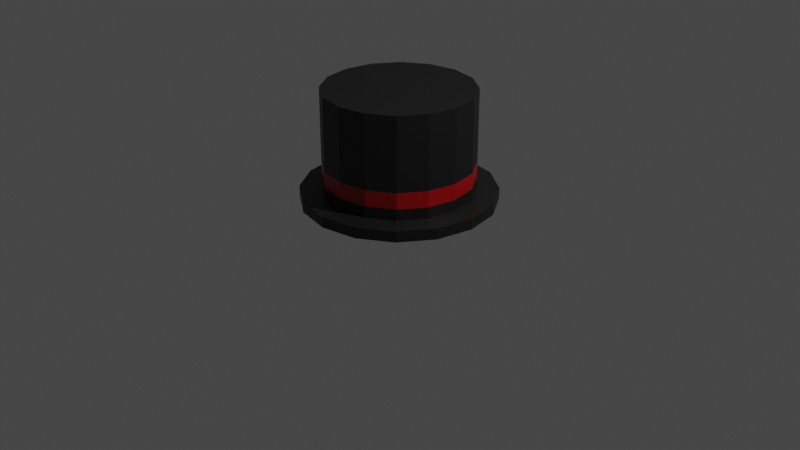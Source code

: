 # Source: topHat.blend  (saved by Blender 2.81.16; exported with 4.5.12 LTS)
import bpy
from mathutils import Matrix  # noqa: F401  (used for matrix-valued properties, if any)

bpy.ops.wm.read_factory_settings(use_empty=True)
scene = bpy.context.scene
scene.name = 'Scene'

# ---- collections
col_collection = bpy.data.collections.new('Collection'); scene.collection.children.link(col_collection)

# ---- materials (node trees are filled in below, after node groups)
mat_material_001 = bpy.data.materials.new('Material.001')
mat_material_001.use_transparent_shadow = False
mat_material = bpy.data.materials.new('Material')
mat_material.alpha_threshold = 0.0
mat_material.use_transparent_shadow = False
mat_material.line_color = (0.0, 0.0, 0.0, 1.0)

# ---- material node trees
mat_material_001.use_nodes = True; mat_material_001.node_tree.nodes.clear()
_N = mat_material_001.node_tree.nodes; _L = mat_material_001.node_tree.links
n0 = _N.new('ShaderNodeOutputMaterial'); n0.name = 'Material Output'; n0.location = (300, 300)
n1 = _N.new('ShaderNodeBsdfPrincipled'); n1.name = 'Principled BSDF'; n1.location = (10, 300)
n1.distribution = 'GGX'
n1.subsurface_method = 'BURLEY'
n1.inputs[0].default_value = (0.007194, 0.007194, 0.007194, 1.0)
n1.inputs[3].default_value = 1.45
n1.inputs[27].default_value = (0.0, 0.0, 0.0, 1.0)
n1.inputs[28].default_value = 1.0
_L.new(n1.outputs[0], n0.inputs[0])
n0.is_active_output = True
mat_material.use_nodes = True; mat_material.node_tree.nodes.clear()
_N = mat_material.node_tree.nodes; _L = mat_material.node_tree.links
n0 = _N.new('ShaderNodeOutputMaterial'); n0.name = 'Material Output'; n0.location = (300, 300)
n1 = _N.new('ShaderNodeBsdfPrincipled'); n1.name = 'Principled BSDF'; n1.location = (10, 300)
n1.distribution = 'GGX'
n1.subsurface_method = 'BURLEY'
n1.inputs[0].default_value = (0.3424, 0.0, 0.00058, 1.0)
n1.inputs[2].default_value = 0.4
n1.inputs[3].default_value = 1.45
n1.inputs[27].default_value = (0.0, 0.0, 0.0, 1.0)
n1.inputs[28].default_value = 1.0
_L.new(n1.outputs[0], n0.inputs[0])
n0.is_active_output = True

# ---- world
world_world = bpy.data.worlds.new('World'); scene.world = world_world
world_world.use_nodes = True; world_world.node_tree.nodes.clear()
_N = world_world.node_tree.nodes; _L = world_world.node_tree.links
n0 = _N.new('ShaderNodeOutputWorld'); n0.name = 'World Output'; n0.location = (300, 300)
n1 = _N.new('ShaderNodeBackground'); n1.name = 'Background'; n1.location = (10, 300)
n1.inputs[0].default_value = (0.05088, 0.05088, 0.05088, 1.0)
_L.new(n1.outputs[0], n0.inputs[0])
n0.is_active_output = True
world_world.color = (0.05088, 0.05088, 0.05088)
world_world.use_sun_shadow = False
world_world.sun_shadow_jitter_overblur = 0.0

# ---- cameras
cam_camera = bpy.data.cameras.new('Camera')
cam_camera.clip_end = 100.0
cam_camera.ortho_scale = 7.314

# ---- lights
light_light = bpy.data.lights.new('Light', 'POINT')
light_light.transmission_factor = 0.0
light_light.energy = 1000.0
light_light.shadow_soft_size = 0.1
light_light.shadow_maximum_resolution = 0.006
light_light.use_absolute_resolution = True

# ---- meshes
me_cylinder = bpy.data.meshes.new('Cylinder')
me_cylinder.from_pydata([(-4.871e-08, 0.7328, -1.0), (-4.169e-08, 0.7713, 1.0), (0.2804, 0.677, -1.0), (0.2952, 0.7126, 1.0), (0.5182, 0.5182, -1.0), (0.5454, 0.5454, 1.0), (0.677, 0.2804, -1.0), (0.7126, 0.2952, 1.0), (0.7328, -4.574e-08, -1.0), (0.7713, -4.545e-08, 1.0), (0.677, -0.2804, -1.0), (0.7126, -0.2952, 1.0), (0.5182, -0.5182, -1.0), (0.5454, -0.5454, 1.0), (0.2804, -0.677, -1.0), (0.2952, -0.7126, 1.0), (1.084e-07, -0.7328, -1.0), (1.145e-07, -0.7713, 1.0), (-0.2804, -0.677, -1.0), (-0.2952, -0.7126, 1.0), (-0.5182, -0.5182, -1.0), (-0.5454, -0.5454, 1.0), (-0.677, -0.2804, -1.0), (-0.7126, -0.2952, 1.0), (-0.7328, -6.342e-09, -1.0), (-0.7713, -3.71e-09, 1.0), (-0.677, 0.2804, -1.0), (-0.7126, 0.2952, 1.0), (-0.5182, 0.5182, -1.0), (-0.5454, 0.5454, 1.0), (-0.2804, 0.677, -1.0), (-0.2952, 0.7126, 1.0), (0.3827, 0.9239, 1.0), (0.0, 1.0, 1.0), (0.7071, 0.7071, 1.0), (0.9239, 0.3827, 1.0), (1.0, -4.371e-08, 1.0), (0.9239, -0.3827, 1.0), (0.7071, -0.7071, 1.0), (0.3827, -0.9239, 1.0), (1.51e-07, -1.0, 1.0), (-0.3827, -0.9239, 1.0), (-0.7071, -0.7071, 1.0), (-0.9239, -0.3827, 1.0), (-1.0, 1.192e-08, 1.0), (-0.9239, 0.3827, 1.0), (-0.7071, 0.7071, 1.0), (-0.3827, 0.9239, 1.0), (0.2952, 0.7126, 19.58), (-3.785e-08, 0.7713, 19.58), (0.5454, 0.5454, 19.58), (0.7126, 0.2952, 19.58), (0.7713, -4.545e-08, 19.58), (0.7126, -0.2952, 19.58), (0.5454, -0.5454, 19.58), (0.2952, -0.7126, 19.58), (1.184e-07, -0.7713, 19.58), (-0.2952, -0.7126, 19.58), (-0.5454, -0.5454, 19.58), (-0.7126, -0.2952, 19.58), (-0.7713, -3.71e-09, 19.58), (-0.7126, 0.2952, 19.58), (-0.5454, 0.5454, 19.58), (-0.2952, 0.7126, 19.58), (-0.7713, -3.71e-09, 3.064), (-0.7713, -3.71e-09, 6.031), (-0.7126, 0.2952, 6.031), (-0.7126, 0.2952, 3.064), (0.7126, -0.2952, 3.064), (0.7126, -0.2952, 6.031), (0.5454, -0.5454, 6.031), (0.5454, -0.5454, 3.064), (-0.5454, 0.5454, 6.031), (-0.5454, 0.5454, 3.064), (0.2952, -0.7126, 6.031), (0.2952, -0.7126, 3.064), (-0.2952, 0.7126, 6.031), (-0.2952, 0.7126, 3.064), (1.162e-07, -0.7713, 6.031), (1.149e-07, -0.7713, 3.064), (-4.127e-08, 0.7713, 3.064), (-3.999e-08, 0.7713, 6.031), (0.2952, 0.7126, 6.031), (0.2952, 0.7126, 3.064), (-0.2952, -0.7126, 6.031), (-0.2952, -0.7126, 3.064), (0.5454, 0.5454, 6.031), (0.5454, 0.5454, 3.064), (-0.5454, -0.5454, 6.031), (-0.5454, -0.5454, 3.064), (0.7126, 0.2952, 6.031), (0.7126, 0.2952, 3.064), (-0.7126, -0.2952, 6.031), (-0.7126, -0.2952, 3.064), (0.7713, -4.545e-08, 6.031), (0.7713, -4.545e-08, 3.064), (0.0, 1.0, -1.0), (0.3827, 0.9239, -1.0), (0.7071, 0.7071, -1.0), (0.9239, 0.3827, -1.0), (1.0, -4.371e-08, -1.0), (0.9239, -0.3827, -1.0), (0.7071, -0.7071, -1.0), (0.3827, -0.9239, -1.0), (1.51e-07, -1.0, -1.0), (-0.3827, -0.9239, -1.0), (-0.7071, -0.7071, -1.0), (-0.9239, -0.3827, -1.0), (-1.0, 1.192e-08, -1.0), (-0.9239, 0.3827, -1.0), (-0.7071, 0.7071, -1.0), (-0.3827, 0.9239, -1.0), (-4.991e-08, 0.7328, 9.452), (0.2804, 0.677, 9.452), (0.5182, 0.5182, 9.452), (0.677, 0.2804, 9.452), (0.7328, -4.574e-08, 9.452), (0.677, -0.2804, 9.452), (0.5182, -0.5182, 9.452), (0.2804, -0.677, 9.452), (1.072e-07, -0.7328, 9.452), (-0.2804, -0.677, 9.452), (-0.5182, -0.5182, 9.452), (-0.677, -0.2804, 9.452), (-0.7328, -6.342e-09, 9.452), (-0.677, 0.2804, 9.452), (-0.5182, 0.5182, 9.452), (-0.2804, 0.677, 9.452)], [], [(96, 33, 32, 97), (97, 32, 34, 98), (98, 34, 35, 99), (99, 35, 36, 100), (100, 36, 37, 101), (101, 37, 38, 102), (102, 38, 39, 103), (103, 39, 40, 104), (104, 40, 41, 105), (105, 41, 42, 106), (106, 42, 43, 107), (107, 43, 44, 108), (108, 44, 45, 109), (109, 45, 46, 110), (66, 65, 60, 61), (110, 46, 47, 111), (111, 47, 33, 96), (4, 6, 115, 114), (1, 3, 32, 33), (3, 5, 34, 32), (5, 7, 35, 34), (7, 9, 36, 35), (9, 11, 37, 36), (11, 13, 38, 37), (13, 15, 39, 38), (15, 17, 40, 39), (17, 19, 41, 40), (19, 21, 42, 41), (21, 23, 43, 42), (23, 25, 44, 43), (25, 27, 45, 44), (27, 29, 46, 45), (29, 31, 47, 46), (31, 1, 33, 47), (48, 49, 63, 62, 61, 60, 59, 58, 57, 56, 55, 54, 53, 52, 51, 50), (70, 69, 53, 54), (72, 66, 61, 62), (74, 70, 54, 55), (76, 72, 62, 63), (78, 74, 55, 56), (82, 81, 49, 48), (81, 76, 63, 49), (84, 78, 56, 57), (86, 82, 48, 50), (88, 84, 57, 58), (90, 86, 50, 51), (92, 88, 58, 59), (94, 90, 51, 52), (65, 92, 59, 60), (69, 94, 52, 53), (11, 9, 95, 68), (68, 95, 94, 69), (25, 23, 93, 64), (64, 93, 92, 65), (9, 7, 91, 95), (95, 91, 90, 94), (23, 21, 89, 93), (93, 89, 88, 92), (7, 5, 87, 91), (91, 87, 86, 90), (21, 19, 85, 89), (89, 85, 84, 88), (5, 3, 83, 87), (87, 83, 82, 86), (19, 17, 79, 85), (85, 79, 78, 84), (1, 31, 77, 80), (80, 77, 76, 81), (3, 1, 80, 83), (83, 80, 81, 82), (17, 15, 75, 79), (79, 75, 74, 78), (31, 29, 73, 77), (77, 73, 72, 76), (15, 13, 71, 75), (75, 71, 70, 74), (29, 27, 67, 73), (73, 67, 66, 72), (13, 11, 68, 71), (71, 68, 69, 70), (27, 25, 64, 67), (67, 64, 65, 66), (2, 0, 96, 97), (4, 2, 97, 98), (6, 4, 98, 99), (8, 6, 99, 100), (10, 8, 100, 101), (12, 10, 101, 102), (14, 12, 102, 103), (16, 14, 103, 104), (18, 16, 104, 105), (20, 18, 105, 106), (22, 20, 106, 107), (24, 22, 107, 108), (26, 24, 108, 109), (28, 26, 109, 110), (30, 28, 110, 111), (0, 30, 111, 96), (112, 113, 114, 115, 116, 117, 118, 119, 120, 121, 122, 123, 124, 125, 126, 127), (20, 22, 123, 122), (6, 8, 116, 115), (22, 24, 124, 123), (8, 10, 117, 116), (24, 26, 125, 124), (10, 12, 118, 117), (26, 28, 126, 125), (12, 14, 119, 118), (28, 30, 127, 126), (14, 16, 120, 119), (0, 2, 113, 112), (30, 0, 112, 127), (16, 18, 121, 120), (2, 4, 114, 113), (18, 20, 122, 121)])
me_cylinder.polygons.foreach_set('material_index', [0, 0, 0, 0, 0, 0, 0, 0, 0, 0, 0, 0, 0, 0, 0, 0, 0, 0, 0, 0, 0, 0, 0, 0, 0, 0, 0, 0, 0, 0, 0, 0, 0, 0, 0, 0, 0, 0, 0, 0, 0, 0, 0, 0, 0, 0, 0, 0, 0, 0, 0, 1, 0, 1, 0, 1, 0, 1, 0, 1, 0, 1, 0, 1, 0, 1, 0, 1, 0, 1, 0, 1, 0, 1, 0, 1, 0, 1, 0, 1, 0, 1, 0, 0, 0, 0, 0, 0, 0, 0, 0, 0, 0, 0, 0, 0, 0, 0, 0, 0, 0, 0, 0, 0, 0, 0, 0, 0, 0, 0, 0, 0, 0, 0])
_uv = me_cylinder.uv_layers.new(name='UVMap')
_uv.uv.foreach_set('vector', [1.0, 0.5, 1.0, 1.0, 0.9375, 1.0, 0.9375, 0.5, 0.9375, 0.5, 0.9375, 1.0, 0.875, 1.0, 0.875, 0.5, 0.875, 0.5, 0.875, 1.0, 0.8125, 1.0, 0.8125, 0.5, 0.8125, 0.5, 0.8125, 1.0, 0.75, 1.0, 0.75, 0.5, 0.75, 0.5, 0.75, 1.0, 0.6875, 1.0, 0.6875, 0.5, 0.6875, 0.5, 0.6875, 1.0, 0.625, 1.0, 0.625, 0.5, 0.625, 0.5, 0.625, 1.0, 0.5625, 1.0, 0.5625, 0.5, 0.5625, 0.5, 0.5625, 1.0, 0.5, 1.0, 0.5, 0.5, 0.5, 0.5, 0.5, 1.0, 0.4375, 1.0, 0.4375, 0.5, 0.4375, 0.5, 0.4375, 1.0, 0.375, 1.0, 0.375, 0.5, 0.375, 0.5, 0.375, 1.0, 0.3125, 1.0, 0.3125, 0.5, 0.3125, 0.5, 0.3125, 1.0, 0.25, 1.0, 0.25, 0.5, 0.25, 0.5, 0.25, 1.0, 0.1875, 1.0, 0.1875, 0.5, 0.1875, 0.5, 0.1875, 1.0, 0.125, 1.0, 0.125, 0.5, 0.07897, 0.3208, 0.06488, 0.25, 0.06488, 0.25, 0.07897, 0.3208, 0.125, 0.5, 0.125, 1.0, 0.0625, 1.0, 0.0625, 0.5, 0.0625, 0.5, 0.0625, 1.0, 0.0, 1.0, 0.0, 0.5, 0.8744, 0.3744, 0.9125, 0.3173, 0.9125, 0.3173, 0.8744, 0.3744, 0.25, 0.4351, 0.3208, 0.421, 0.3418, 0.4717, 0.25, 0.49, 0.3208, 0.421, 0.3809, 0.3809, 0.4197, 0.4197, 0.3418, 0.4717, 0.3809, 0.3809, 0.421, 0.3208, 0.4717, 0.3418, 0.4197, 0.4197, 0.421, 0.3208, 0.4351, 0.25, 0.49, 0.25, 0.4717, 0.3418, 0.4351, 0.25, 0.421, 0.1792, 0.4717, 0.1582, 0.49, 0.25, 0.421, 0.1792, 0.3809, 0.1191, 0.4197, 0.08029, 0.4717, 0.1582, 0.3809, 0.1191, 0.3208, 0.07897, 0.3418, 0.02827, 0.4197, 0.08029, 0.3208, 0.07897, 0.25, 0.06488, 0.25, 0.01, 0.3418, 0.02827, 0.25, 0.06488, 0.1792, 0.07897, 0.1582, 0.02827, 0.25, 0.01, 0.1792, 0.07897, 0.1191, 0.1191, 0.08029, 0.08029, 0.1582, 0.02827, 0.1191, 0.1191, 0.07897, 0.1792, 0.02827, 0.1582, 0.08029, 0.08029, 0.07897, 0.1792, 0.06488, 0.25, 0.01, 0.25, 0.02827, 0.1582, 0.06488, 0.25, 0.07897, 0.3208, 0.02827, 0.3418, 0.01, 0.25, 0.07897, 0.3208, 0.1191, 0.3809, 0.08029, 0.4197, 0.02827, 0.3418, 0.1191, 0.3809, 0.1792, 0.421, 0.1582, 0.4717, 0.08029, 0.4197, 0.1792, 0.421, 0.25, 0.4351, 0.25, 0.49, 0.1582, 0.4717, 0.3208, 0.421, 0.25, 0.4351, 0.1792, 0.421, 0.1191, 0.3809, 0.07897, 0.3208, 0.06488, 0.25, 0.07897, 0.1792, 0.1191, 0.1191, 0.1792, 0.07897, 0.25, 0.06488, 0.3208, 0.07897, 0.3809, 0.1191, 0.421, 0.1792, 0.4351, 0.25, 0.421, 0.3208, 0.3809, 0.3809, 0.3809, 0.1191, 0.421, 0.1792, 0.421, 0.1792, 0.3809, 0.1191, 0.1191, 0.3809, 0.07897, 0.3208, 0.07897, 0.3208, 0.1191, 0.3809, 0.3208, 0.07897, 0.3809, 0.1191, 0.3809, 0.1191, 0.3208, 0.07897, 0.1792, 0.421, 0.1191, 0.3809, 0.1191, 0.3809, 0.1792, 0.421, 0.25, 0.06488, 0.3208, 0.07897, 0.3208, 0.07897, 0.25, 0.06488, 0.3208, 0.421, 0.25, 0.4351, 0.25, 0.4351, 0.3208, 0.421, 0.25, 0.4351, 0.1792, 0.421, 0.1792, 0.421, 0.25, 0.4351, 0.1792, 0.07897, 0.25, 0.06488, 0.25, 0.06488, 0.1792, 0.07897, 0.3809, 0.3809, 0.3208, 0.421, 0.3208, 0.421, 0.3809, 0.3809, 0.1191, 0.1191, 0.1792, 0.07897, 0.1792, 0.07897, 0.1191, 0.1191, 0.421, 0.3208, 0.3809, 0.3809, 0.3809, 0.3809, 0.421, 0.3208, 0.07897, 0.1792, 0.1191, 0.1191, 0.1191, 0.1191, 0.07897, 0.1792, 0.4351, 0.25, 0.421, 0.3208, 0.421, 0.3208, 0.4351, 0.25, 0.06488, 0.25, 0.07897, 0.1792, 0.07897, 0.1792, 0.06488, 0.25, 0.421, 0.1792, 0.4351, 0.25, 0.4351, 0.25, 0.421, 0.1792, 0.421, 0.1792, 0.4351, 0.25, 0.4351, 0.25, 0.421, 0.1792, 0.421, 0.1792, 0.4351, 0.25, 0.4351, 0.25, 0.421, 0.1792, 0.06488, 0.25, 0.07897, 0.1792, 0.07897, 0.1792, 0.06488, 0.25, 0.06488, 0.25, 0.07897, 0.1792, 0.07897, 0.1792, 0.06488, 0.25, 0.4351, 0.25, 0.421, 0.3208, 0.421, 0.3208, 0.4351, 0.25, 0.4351, 0.25, 0.421, 0.3208, 0.421, 0.3208, 0.4351, 0.25, 0.07897, 0.1792, 0.1191, 0.1191, 0.1191, 0.1191, 0.07897, 0.1792, 0.07897, 0.1792, 0.1191, 0.1191, 0.1191, 0.1191, 0.07897, 0.1792, 0.421, 0.3208, 0.3809, 0.3809, 0.3809, 0.3809, 0.421, 0.3208, 0.421, 0.3208, 0.3809, 0.3809, 0.3809, 0.3809, 0.421, 0.3208, 0.1191, 0.1191, 0.1792, 0.07897, 0.1792, 0.07897, 0.1191, 0.1191, 0.1191, 0.1191, 0.1792, 0.07897, 0.1792, 0.07897, 0.1191, 0.1191, 0.3809, 0.3809, 0.3208, 0.421, 0.3208, 0.421, 0.3809, 0.3809, 0.3809, 0.3809, 0.3208, 0.421, 0.3208, 0.421, 0.3809, 0.3809, 0.1792, 0.07897, 0.25, 0.06488, 0.25, 0.06488, 0.1792, 0.07897, 0.1792, 0.07897, 0.25, 0.06488, 0.25, 0.06488, 0.1792, 0.07897, 0.25, 0.4351, 0.1792, 0.421, 0.1792, 0.421, 0.25, 0.4351, 0.25, 0.4351, 0.1792, 0.421, 0.1792, 0.421, 0.25, 0.4351, 0.3208, 0.421, 0.25, 0.4351, 0.25, 0.4351, 0.3208, 0.421, 0.3208, 0.421, 0.25, 0.4351, 0.25, 0.4351, 0.3208, 0.421, 0.25, 0.06488, 0.3208, 0.07897, 0.3208, 0.07897, 0.25, 0.06488, 0.25, 0.06488, 0.3208, 0.07897, 0.3208, 0.07897, 0.25, 0.06488, 0.1792, 0.421, 0.1191, 0.3809, 0.1191, 0.3809, 0.1792, 0.421, 0.1792, 0.421, 0.1191, 0.3809, 0.1191, 0.3809, 0.1792, 0.421, 0.3208, 0.07897, 0.3809, 0.1191, 0.3809, 0.1191, 0.3208, 0.07897, 0.3208, 0.07897, 0.3809, 0.1191, 0.3809, 0.1191, 0.3208, 0.07897, 0.1191, 0.3809, 0.07897, 0.3208, 0.07897, 0.3208, 0.1191, 0.3809, 0.1191, 0.3809, 0.07897, 0.3208, 0.07897, 0.3208, 0.1191, 0.3809, 0.3809, 0.1191, 0.421, 0.1792, 0.421, 0.1792, 0.3809, 0.1191, 0.3809, 0.1191, 0.421, 0.1792, 0.421, 0.1792, 0.3809, 0.1191, 0.07897, 0.3208, 0.06488, 0.25, 0.06488, 0.25, 0.07897, 0.3208, 0.07897, 0.3208, 0.06488, 0.25, 0.06488, 0.25, 0.07897, 0.3208, 0.8173, 0.4125, 0.75, 0.4259, 0.75, 0.49, 0.8418, 0.4717, 0.8744, 0.3744, 0.8173, 0.4125, 0.8418, 0.4717, 0.9197, 0.4197, 0.9125, 0.3173, 0.8744, 0.3744, 0.9197, 0.4197, 0.9717, 0.3418, 0.9259, 0.25, 0.9125, 0.3173, 0.9717, 0.3418, 0.99, 0.25, 0.9125, 0.1827, 0.9259, 0.25, 0.99, 0.25, 0.9717, 0.1582, 0.8744, 0.1256, 0.9125, 0.1827, 0.9717, 0.1582, 0.9197, 0.08029, 0.8173, 0.08751, 0.8744, 0.1256, 0.9197, 0.08029, 0.8418, 0.02827, 0.75, 0.07412, 0.8173, 0.08751, 0.8418, 0.02827, 0.75, 0.01, 0.6827, 0.08751, 0.75, 0.07412, 0.75, 0.01, 0.6582, 0.02827, 0.6256, 0.1256, 0.6827, 0.08751, 0.6582, 0.02827, 0.5803, 0.08029, 0.5875, 0.1827, 0.6256, 0.1256, 0.5803, 0.08029, 0.5283, 0.1582, 0.5741, 0.25, 0.5875, 0.1827, 0.5283, 0.1582, 0.51, 0.25, 0.5875, 0.3173, 0.5741, 0.25, 0.51, 0.25, 0.5283, 0.3418, 0.6256, 0.3744, 0.5875, 0.3173, 0.5283, 0.3418, 0.5803, 0.4197, 0.6827, 0.4125, 0.6256, 0.3744, 0.5803, 0.4197, 0.6582, 0.4717, 0.75, 0.4259, 0.6827, 0.4125, 0.6582, 0.4717, 0.75, 0.49, 0.75, 0.4259, 0.8173, 0.4125, 0.8744, 0.3744, 0.9125, 0.3173, 0.9259, 0.25, 0.9125, 0.1827, 0.8744, 0.1256, 0.8173, 0.08751, 0.75, 0.07412, 0.6827, 0.08751, 0.6256, 0.1256, 0.5875, 0.1827, 0.5741, 0.25, 0.5875, 0.3173, 0.6256, 0.3744, 0.6827, 0.4125, 0.6256, 0.1256, 0.5875, 0.1827, 0.5875, 0.1827, 0.6256, 0.1256, 0.9125, 0.3173, 0.9259, 0.25, 0.9259, 0.25, 0.9125, 0.3173, 0.5875, 0.1827, 0.5741, 0.25, 0.5741, 0.25, 0.5875, 0.1827, 0.9259, 0.25, 0.9125, 0.1827, 0.9125, 0.1827, 0.9259, 0.25, 0.5741, 0.25, 0.5875, 0.3173, 0.5875, 0.3173, 0.5741, 0.25, 0.9125, 0.1827, 0.8744, 0.1256, 0.8744, 0.1256, 0.9125, 0.1827, 0.5875, 0.3173, 0.6256, 0.3744, 0.6256, 0.3744, 0.5875, 0.3173, 0.8744, 0.1256, 0.8173, 0.08751, 0.8173, 0.08751, 0.8744, 0.1256, 0.6256, 0.3744, 0.6827, 0.4125, 0.6827, 0.4125, 0.6256, 0.3744, 0.8173, 0.08751, 0.75, 0.07412, 0.75, 0.07412, 0.8173, 0.08751, 0.75, 0.4259, 0.8173, 0.4125, 0.8173, 0.4125, 0.75, 0.4259, 0.6827, 0.4125, 0.75, 0.4259, 0.75, 0.4259, 0.6827, 0.4125, 0.75, 0.07412, 0.6827, 0.08751, 0.6827, 0.08751, 0.75, 0.07412, 0.8173, 0.4125, 0.8744, 0.3744, 0.8744, 0.3744, 0.8173, 0.4125, 0.6827, 0.08751, 0.6256, 0.1256, 0.6256, 0.1256, 0.6827, 0.08751])
me_cylinder.materials.append(mat_material_001)
me_cylinder.materials.append(mat_material)
me_cylinder.use_remesh_fix_poles = True
me_cylinder.use_remesh_preserve_attributes = False
me_cylinder.use_mirror_vertex_groups = False
me_cylinder.update()

# ---- objects
ob_light = bpy.data.objects.new('Light', light_light)
ob_camera = bpy.data.objects.new('Camera', cam_camera)
ob_cylinder = bpy.data.objects.new('Cylinder', me_cylinder)

# ---- transforms, parenting, visibility, modifiers, constraints
ob_light.location = (4.076, 1.005, 5.904)
ob_light.rotation_euler = (0.6503, 0.05522, 1.866)
ob_light.lock_rotations_4d = False
ob_light.empty_display_type = 'ARROWS'
ob_light.color = (0.0, 0.0, 0.0, 0.0)
ob_light.lineart.crease_threshold = 0.0
ob_camera.location = (7.359, -6.926, 4.958)
ob_camera.rotation_euler = (1.109, 0.0, 0.8149)
ob_camera.lock_rotations_4d = False
ob_camera.empty_display_type = 'ARROWS'
ob_camera.color = (0.0, 0.0, 0.0, 0.0)
ob_camera.display_type = 'WIRE'
ob_camera.lineart.crease_threshold = 0.0
ob_cylinder.location = (0.0, 0.0, 0.3)
ob_cylinder.scale = (1.0, 1.0, 0.05619)
ob_cylinder.lineart.crease_threshold = 0.0

# ---- collection membership
col_collection.objects.link(ob_light)
col_collection.objects.link(ob_camera)
col_collection.objects.link(ob_cylinder)

# ---- scene / render settings (as saved in the file)
scene.camera = ob_camera
scene.frame_start = 1; scene.frame_end = 250; scene.frame_set(1)
scene.render.engine = 'BLENDER_EEVEE_NEXT'
scene.cycles.use_denoising = False
scene.cycles.samples = 128
scene.cycles.sampling_pattern = 'TABULATED_SOBOL'
scene.cycles.use_adaptive_sampling = False
scene.cycles.use_light_tree = False
scene.view_settings.view_transform = 'Filmic'
bpy.context.view_layer.update()
